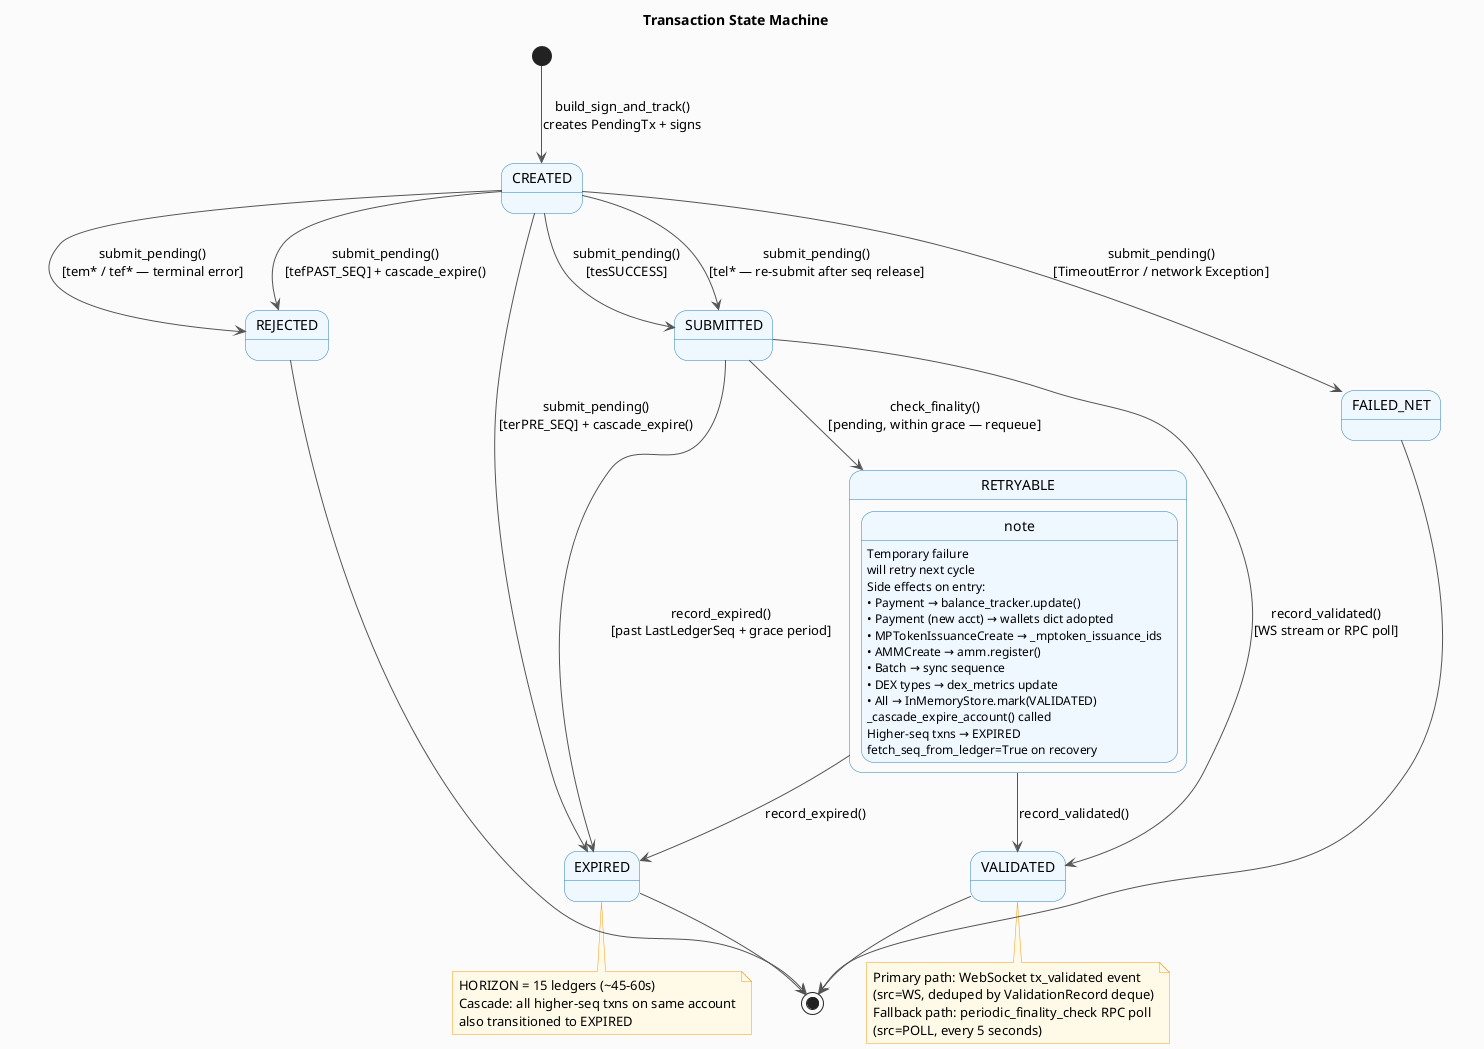

The diagram above was rendered by PlantUML. Its source (embedded in the PNG):
@startuml tx_state_machine
title Transaction State Machine

skinparam state {
    BackgroundColor #EEF6FF
    BorderColor #2980B9
    ArrowColor #555555
    StartColor #2ECC71
    EndColor #E74C3C
}
skinparam BackgroundColor #FAFAFA
skinparam NoteBorderColor #F39C12
skinparam NoteBackgroundColor #FFF9E6

[*] --> CREATED : build_sign_and_track()\ncreates PendingTx + signs

state CREATED {
}

state SUBMITTED {
}

state RETRYABLE {
    note : Temporary failure\nwill retry next cycle
}

state VALIDATED {
    note : Side effects on entry:\n• Payment → balance_tracker.update()\n• Payment (new acct) → wallets dict adopted\n• MPTokenIssuanceCreate → _mptoken_issuance_ids\n• AMMCreate → amm.register()\n• Batch → sync sequence\n• DEX types → dex_metrics update\n• All → InMemoryStore.mark(VALIDATED)
}

state REJECTED {
}

state EXPIRED {
    note : _cascade_expire_account() called\nHigher-seq txns → EXPIRED\nfetch_seq_from_ledger=True on recovery
}

state FAILED_NET {
}

' From CREATED
CREATED --> SUBMITTED    : submit_pending()\n[tesSUCCESS]
CREATED --> SUBMITTED    : submit_pending()\n[tel* — re-submit after seq release]
CREATED --> REJECTED     : submit_pending()\n[tem* / tef* — terminal error]
CREATED --> REJECTED     : submit_pending()\n[tefPAST_SEQ] + cascade_expire()
CREATED --> EXPIRED      : submit_pending()\n[terPRE_SEQ] + cascade_expire()
CREATED --> FAILED_NET   : submit_pending()\n[TimeoutError / network Exception]

' From SUBMITTED
SUBMITTED --> VALIDATED  : record_validated()\n[WS stream or RPC poll]
SUBMITTED --> EXPIRED    : record_expired()\n[past LastLedgerSeq + grace period]
SUBMITTED --> RETRYABLE  : check_finality()\n[pending, within grace — requeue]

' From RETRYABLE
RETRYABLE --> VALIDATED  : record_validated()
RETRYABLE --> EXPIRED    : record_expired()

' Terminal states
VALIDATED  --> [*]
REJECTED   --> [*]
EXPIRED    --> [*]
FAILED_NET --> [*]

note bottom of VALIDATED
  Primary path: WebSocket tx_validated event
  (src=WS, deduped by ValidationRecord deque)
  Fallback path: periodic_finality_check RPC poll
  (src=POLL, every 5 seconds)
end note

note bottom of EXPIRED
  HORIZON = 15 ledgers (~45-60s)
  Cascade: all higher-seq txns on same account
  also transitioned to EXPIRED
end note

@enduml